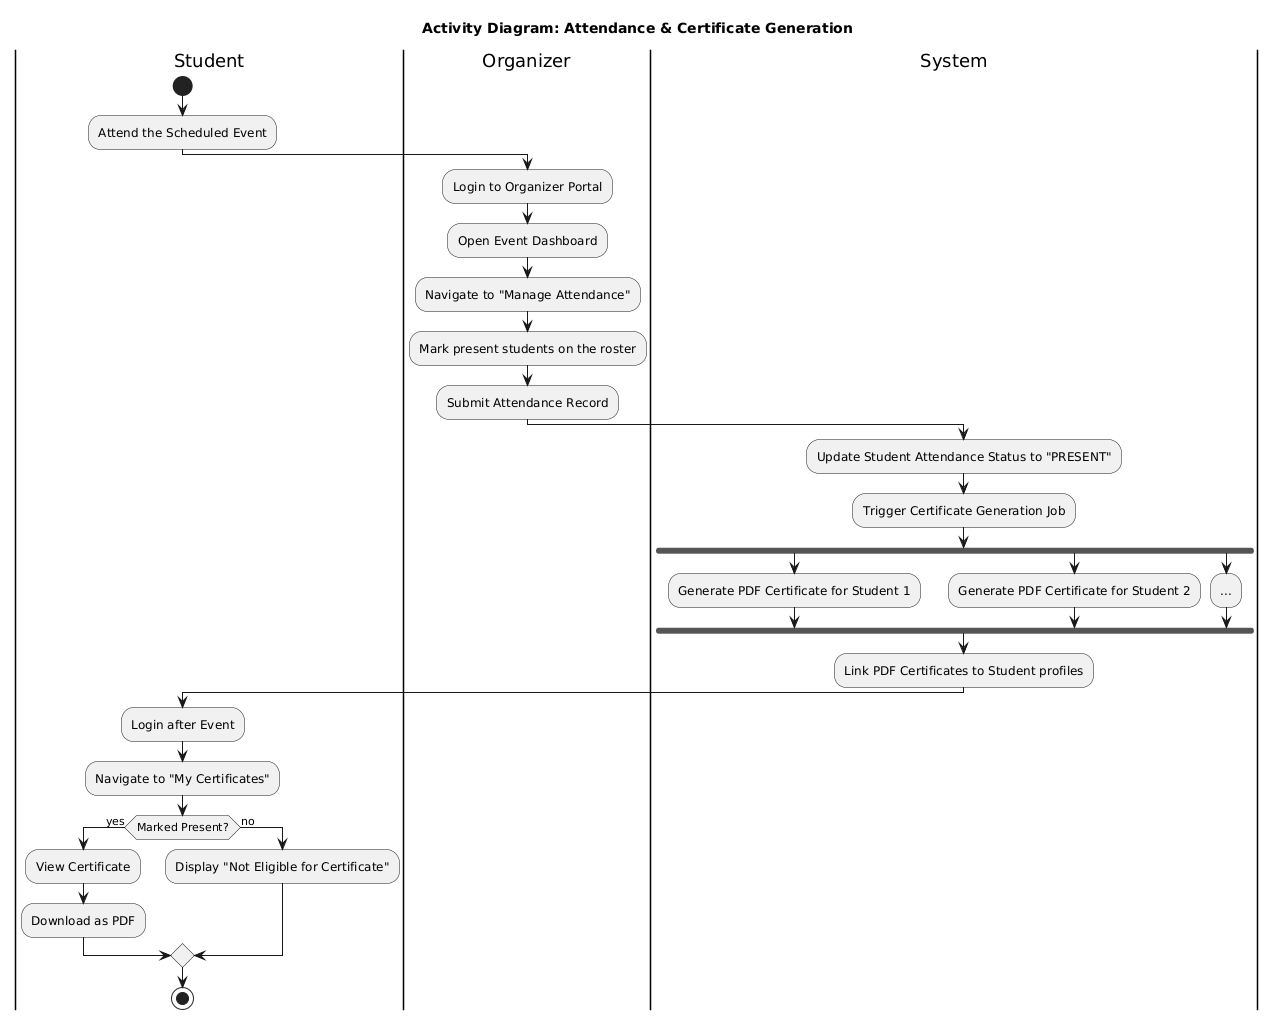

The diagram above was rendered by PlantUML. Its source (embedded in the PNG):
@startuml
title Activity Diagram: Attendance & Certificate Generation

|Student|
start
:Attend the Scheduled Event;

|Organizer|
:Login to Organizer Portal;
:Open Event Dashboard;
:Navigate to "Manage Attendance";
:Mark present students on the roster;
:Submit Attendance Record;

|System|
:Update Student Attendance Status to "PRESENT";
:Trigger Certificate Generation Job;
fork
  :Generate PDF Certificate for Student 1;
fork again
  :Generate PDF Certificate for Student 2;
fork again
  :...;
end fork
:Link PDF Certificates to Student profiles;

|Student|
:Login after Event;
:Navigate to "My Certificates";
if (Marked Present?) then (yes)
  :View Certificate;
  :Download as PDF;
else (no)
  :Display "Not Eligible for Certificate";
endif
stop
@enduml